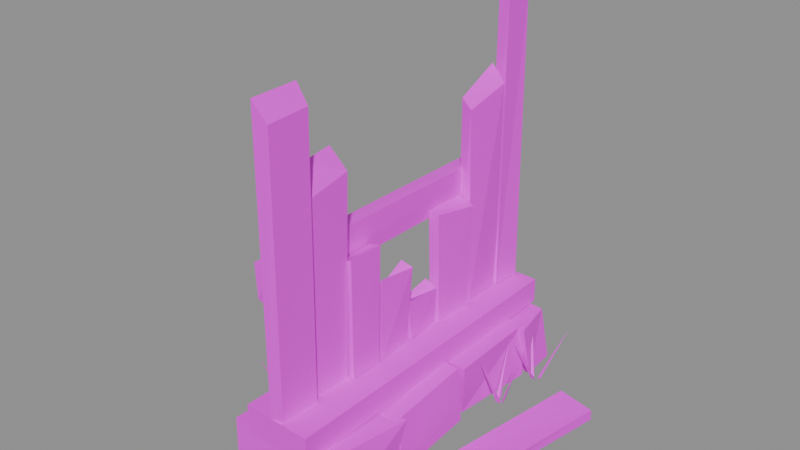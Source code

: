 # Source: wall.wood.low_ruin.3.blend  (saved by Blender 5.2.45; exported with 4.5.12 LTS)
import bpy
from mathutils import Matrix  # noqa: F401  (used for matrix-valued properties, if any)

bpy.ops.wm.read_factory_settings(use_empty=True)
scene = bpy.context.scene
scene.name = 'Scene'

# ---- images (referenced by path relative to the original .blend; pixels are not part of the script)
import os
ASSET_DIR = os.environ.get("B2B_ASSET_DIR", "")  # directory of the original .blend (textures are referenced by path, not embedded)
HERE = os.path.dirname(os.path.abspath(__file__))  # packed textures are extracted next to this script under _unpacked/

def load_image(name, relpath, width, height, colorspace="sRGB"):
    """Load a texture the original file referenced (path relative to the .blend, or extracted next to this script)."""
    p = next((c for c in (os.path.join(HERE, relpath), os.path.join(ASSET_DIR, relpath)) if relpath and os.path.exists(c)), "")
    if p:
        img = bpy.data.images.load(p, check_existing=True)
        img.name = name
    else:  # same state as the original file: an image datablock whose file is absent (Cycles renders it pink)
        img = bpy.data.images.new(name, width, height)
        img.source = "FILE"
        img.filepath = "//" + (relpath or name)
    img.colorspace_settings.name = colorspace
    return img
img_palette_png = load_image('palette.png', 'palette.png', 1024, 1024, 'sRGB')

# ---- materials (node trees are filled in below, after node groups)
mat_palette = bpy.data.materials.new('palette')

# ---- material node trees
mat_palette.use_nodes = True; mat_palette.node_tree.nodes.clear()
_N = mat_palette.node_tree.nodes; _L = mat_palette.node_tree.links
n0 = _N.new('ShaderNodeBsdfPrincipled'); n0.name = 'Principled BSDF'; n0.location = (-200, 100)
n0.inputs[10].default_value = 0.005
n1 = _N.new('ShaderNodeOutputMaterial'); n1.name = 'Material Output'; n1.location = (200, 100)
n2 = _N.new('ShaderNodeTexImage'); n2.name = 'Image Texture'; n2.location = (0, 0)
n2.image = img_palette_png
n2.interpolation = 'Closest'
_L.new(n0.outputs[0], n1.inputs[0])
_L.new(n2.outputs[0], n0.inputs[0])
n1.is_active_output = True

# ---- meshes
me_wall_wood_low_ruin = bpy.data.meshes.new('wall.wood.low_ruin')
me_wall_wood_low_ruin.from_pydata([(-0.1577, -0.495, 0.0005316), (-0.1666, -0.4855, 0.1757), (-0.1623, -0.228, 0.008749), (-0.168, -0.2207, 0.165), (0.1544, -0.476, 0.0), (0.1343, -0.4863, 0.1753), (0.148, -0.2243, 0.0), (0.17, -0.1997, 0.1636), (-0.1513, -0.1925, 0.0), (-0.1636, -0.2208, 0.1752), (-0.1546, 0.07714, 0.0), (-0.1438, 0.08368, 0.1729), (0.1695, -0.204, 0.003737), (0.1543, -0.2238, 0.1649), (0.1549, 0.06071, 0.006164), (0.1423, 0.05665, 0.1782), (-0.1366, 0.09588, 0.00972), (-0.1458, 0.06906, 0.167), (-0.1437, 0.3406, 0.008716), (-0.153, 0.3372, 0.1651), (0.1329, 0.0973, 0.001466), (0.1554, 0.07074, 0.1741), (0.1589, 0.3615, 0.002912), (0.1459, 0.3727, 0.1726), (-0.1617, 0.3642, 0.0), (-0.1479, 0.3664, 0.1773), (-0.1656, 0.5085, 0.0), (-0.1477, 0.505, 0.1784), (0.1682, 0.386, 0.0), (0.1645, 0.3486, 0.168), (0.1597, 0.5001, 0.0007023), (0.1319, 0.4954, 0.1606), (-0.1, -0.4983, 0.1689), (-0.1048, -0.4978, 0.2525), (0.1026, -0.5054, 0.1721), (0.1042, -0.5041, 0.2511), (-0.09598, 0.5002, 0.1725), (-0.09728, 0.5055, 0.2501), (0.096, 0.505, 0.1718), (0.09558, 0.5053, 0.2471), (-0.01643, -0.5014, 0.2487), (-0.0134, -0.5032, 1.096), (-0.01874, -0.3744, 0.2491), (-0.01657, -0.3619, 1.097), (0.01931, -0.4947, 0.2492), (0.02929, -0.4975, 1.044), (0.02146, -0.3752, 0.2492), (0.03049, -0.3743, 1.051), (-0.0211, -0.3571, 0.2467), (-0.02022, -0.353, 0.8935), (-0.03012, -0.2543, 0.2508), (-0.03252, -0.2447, 0.8985), (0.006708, -0.3624, 0.2514), (0.01741, -0.366, 0.8166), (0.009051, -0.247, 0.2488), (0.02123, -0.2425, 0.8454), (-0.005236, -0.2389, 0.2515), (-0.007631, -0.2439, 0.5906), (-0.002891, -0.1444, 0.2465), (-0.007272, -0.1347, 0.5967), (0.02606, -0.242, 0.2539), (0.02833, -0.2444, 0.606), (0.02704, -0.1413, 0.2517), (0.03282, -0.1395, 0.6084), (-0.01791, -0.1265, 0.2509), (-0.01061, -0.131, 0.4264), (-0.01665, -0.01911, 0.252), (-0.006538, -0.009046, 0.4966), (0.02674, -0.1289, 0.2528), (0.02239, -0.1221, 0.4958), (0.01871, -0.01848, 0.2466), (0.02956, -0.005209, 0.4851), (-0.0221, -0.008775, 0.25), (-0.02639, -0.008217, 0.3484), (-0.02434, 0.1183, 0.2475), (-0.01822, 0.1114, 0.3826), (0.02184, 0.003202, 0.252), (0.01942, -0.01046, 0.3739), (0.01276, 0.1143, 0.249), (0.01705, 0.1146, 0.3621), (-0.00785, 0.1207, 0.2493), (-0.01171, 0.1142, 0.5932), (-0.01369, 0.2598, 0.249), (-0.02222, 0.2504, 0.593), (0.01923, 0.1258, 0.2491), (0.01834, 0.1188, 0.5871), (0.02659, 0.248, 0.2485), (0.03143, 0.2608, 0.5676), (-0.01764, 0.26, 0.2513), (-0.02075, 0.2654, 0.8738), (-0.02224, 0.3967, 0.2534), (-0.01968, 0.399, 0.938), (0.02148, 0.2664, 0.2468), (0.01441, 0.2582, 0.8482), (0.01456, 0.4045, 0.2522), (0.02721, 0.3917, 0.8905), (-0.01384, 0.399, 0.2481), (-0.01477, 0.4128, 1.185), (-0.01385, 0.4907, 0.2525), (-0.01021, 0.4941, 1.122), (0.02263, 0.4014, 0.2513), (0.01975, 0.4102, 1.152), (0.03203, 0.4897, 0.2503), (0.01867, 0.501, 1.112), (-0.06207, -0.4752, 0.5681), (-0.06121, -0.4813, 0.6711), (-0.01896, -0.486, 0.5673), (-0.02084, -0.476, 0.67), (-0.06463, 0.4785, 0.5723), (-0.06209, 0.4844, 0.6686), (-0.01373, 0.4838, 0.5694), (-0.01086, 0.4859, 0.6709), (-0.3407, -0.1544, 0.004918), (-0.3488, -0.1578, 0.03321), (-0.215, -0.1312, 0.003714), (-0.2239, -0.1153, 0.0308), (-0.4794, 0.2548, 0.01455), (-0.4749, 0.2601, 0.04557), (-0.3518, 0.2923, 0.0127), (-0.3492, 0.2861, 0.04232), (0.2184, -0.1636, 0.009685), (0.2327, -0.1726, 0.03172), (0.3461, -0.1983, 0.004616), (0.3488, -0.2009, 0.03467), (0.3181, 0.3163, 0.01397), (0.3274, 0.3101, 0.04936), (0.4395, 0.2923, 0.011), (0.439, 0.2908, 0.04307), (-0.2872, -0.03957, 0.008644), (-0.3038, -0.03865, 0.03903), (-0.1584, -0.01234, 0.0003335), (-0.1709, -0.02415, 0.03062), (-0.373, 0.3564, 0.01625), (-0.3609, 0.3575, 0.04939), (-0.2424, 0.3722, 0.01804), (-0.2368, 0.3706, 0.04625), (-0.2292, 0.1067, 0.0), (-0.2346, 0.1227, 0.0), (-0.2376, 0.1128, 0.0), (-0.1839, 0.09394, 0.1093), (-0.2459, 0.1255, 0.0), (-0.2583, 0.114, 0.0), (-0.248, 0.1154, 0.0), (-0.2531, 0.172, 0.1353), (-0.2514, 0.0979, 0.0), (-0.2345, 0.09881, 0.0), (-0.2433, 0.1043, 0.0), (-0.2758, 0.05768, 0.1501), (0.1947, 0.2111, 0.0), (0.1904, 0.2275, 0.0), (0.1867, 0.2178, 0.0), (0.2599, 0.1877, 0.1881), (0.1754, 0.2303, 0.0), (0.1656, 0.2164, 0.0), (0.1753, 0.2199, 0.0), (0.1514, 0.2953, 0.1619), (0.1769, 0.2016, 0.0), (0.1928, 0.2075, 0.0), (0.1828, 0.2102, 0.0), (0.1602, 0.1343, 0.1754), (-0.2361, -0.1376, 0.0), (-0.2487, -0.1263, 0.0), (-0.2464, -0.1364, 0.0), (-0.1539, -0.1177, 0.1927), (-0.2617, -0.131, 0.0), (-0.2641, -0.1478, 0.0), (-0.257, -0.1402, 0.0), (-0.324, -0.07384, 0.2318), (-0.2558, -0.1552, 0.0), (-0.2394, -0.151, 0.0), (-0.2491, -0.1473, 0.0), (-0.2848, -0.2346, 0.1912), (0.2113, 0.3794, 0.0), (0.2014, 0.3932, 0.0), (0.2015, 0.3828, 0.0), (0.2963, 0.3814, 0.2124), (0.1856, 0.3896, 0.0), (0.1826, 0.3729, 0.0), (0.19, 0.3802, 0.0), (0.1249, 0.4491, 0.1912), (0.1864, 0.3678, 0.0), (0.2032, 0.3658, 0.0), (0.1955, 0.3728, 0.0), (0.1304, 0.3039, 0.1836), (-0.2198, -0.2017, 0.0), (-0.2294, -0.1877, 0.0), (-0.2296, -0.1981, 0.0), (-0.1137, -0.2015, 0.2703), (-0.2395, -0.1875, 0.0), (-0.2498, -0.201, 0.0), (-0.2399, -0.1979, 0.0), (-0.2729, -0.08676, 0.268), (-0.2367, -0.2166, 0.0), (-0.2216, -0.2089, 0.0), (-0.2319, -0.2074, 0.0), (-0.2503, -0.3218, 0.2446)], [], [(0, 1, 3, 2), (4, 6, 7, 5), (0, 4, 5, 1), (2, 3, 7, 6), (0, 2, 6, 4), (1, 5, 7, 3), (8, 9, 11, 10), (12, 14, 15, 13), (8, 12, 13, 9), (10, 11, 15, 14), (8, 10, 14, 12), (9, 13, 15, 11), (16, 17, 19, 18), (20, 22, 23, 21), (16, 20, 21, 17), (18, 19, 23, 22), (16, 18, 22, 20), (17, 21, 23, 19), (24, 25, 27, 26), (28, 30, 31, 29), (24, 28, 29, 25), (26, 27, 31, 30), (24, 26, 30, 28), (25, 29, 31, 27), (32, 34, 35, 33), (36, 37, 39, 38), (32, 33, 37, 36), (34, 38, 39, 35), (32, 36, 38, 34), (33, 35, 39, 37), (40, 41, 43, 42), (44, 46, 47, 45), (40, 44, 45, 41), (42, 43, 47, 46), (40, 42, 46, 44), (41, 45, 47, 43), (48, 49, 51, 50), (52, 54, 55, 53), (48, 52, 53, 49), (50, 51, 55, 54), (48, 50, 54, 52), (49, 53, 55, 51), (56, 57, 59, 58), (60, 62, 63, 61), (56, 60, 61, 57), (58, 59, 63, 62), (56, 58, 62, 60), (57, 61, 63, 59), (64, 65, 67, 66), (68, 70, 71, 69), (64, 68, 69, 65), (66, 67, 71, 70), (64, 66, 70, 68), (65, 69, 71, 67), (72, 73, 75, 74), (76, 78, 79, 77), (72, 76, 77, 73), (74, 75, 79, 78), (72, 74, 78, 76), (73, 77, 79, 75), (80, 81, 83, 82), (84, 86, 87, 85), (80, 84, 85, 81), (82, 83, 87, 86), (80, 82, 86, 84), (81, 85, 87, 83), (88, 89, 91, 90), (92, 94, 95, 93), (88, 92, 93, 89), (90, 91, 95, 94), (88, 90, 94, 92), (89, 93, 95, 91), (96, 97, 99, 98), (100, 102, 103, 101), (96, 100, 101, 97), (98, 99, 103, 102), (96, 98, 102, 100), (97, 101, 103, 99), (104, 105, 107, 106), (108, 110, 111, 109), (104, 108, 109, 105), (106, 107, 111, 110), (104, 106, 110, 108), (105, 109, 111, 107), (112, 113, 115, 114), (116, 118, 119, 117), (112, 116, 117, 113), (114, 115, 119, 118), (112, 114, 118, 116), (113, 117, 119, 115), (120, 121, 123, 122), (124, 126, 127, 125), (120, 124, 125, 121), (122, 123, 127, 126), (120, 122, 126, 124), (121, 125, 127, 123), (128, 130, 131, 129), (132, 133, 135, 134), (128, 129, 133, 132), (130, 134, 135, 131), (128, 132, 134, 130), (129, 131, 135, 133), (136, 137, 139), (137, 138, 139), (138, 136, 139), (136, 138, 137), (140, 141, 143), (141, 142, 143), (142, 140, 143), (140, 142, 141), (144, 145, 147), (145, 146, 147), (146, 144, 147), (144, 146, 145), (148, 149, 151), (149, 150, 151), (150, 148, 151), (148, 150, 149), (152, 153, 155), (153, 154, 155), (154, 152, 155), (152, 154, 153), (156, 157, 159), (157, 158, 159), (158, 156, 159), (156, 158, 157), (160, 161, 163), (161, 162, 163), (162, 160, 163), (160, 162, 161), (164, 165, 167), (165, 166, 167), (166, 164, 167), (164, 166, 165), (168, 169, 171), (169, 170, 171), (170, 168, 171), (168, 170, 169), (172, 173, 175), (173, 174, 175), (174, 172, 175), (172, 174, 173), (176, 177, 179), (177, 178, 179), (178, 176, 179), (176, 178, 177), (180, 181, 183), (181, 182, 183), (182, 180, 183), (180, 182, 181), (184, 185, 187), (185, 186, 187), (186, 184, 187), (184, 186, 185), (188, 189, 191), (189, 190, 191), (190, 188, 191), (188, 190, 189), (192, 193, 195), (193, 194, 195), (194, 192, 195), (192, 194, 193)])
_uv = me_wall_wood_low_ruin.uv_layers.new(name='UVMap')
_uv.uv.foreach_set('vector', [0.1875, 0.3889, 0.1875, 0.3889, 0.1875, 0.3889, 0.1875, 0.3889, 0.1875, 0.3889, 0.1875, 0.3889, 0.1875, 0.3889, 0.1875, 0.3889, 0.3125, 0.3889, 0.3125, 0.3889, 0.3125, 0.3889, 0.3125, 0.3889, 0.1875, 0.3889, 0.1875, 0.3889, 0.1875, 0.3889, 0.1875, 0.3889, 0.1875, 0.3889, 0.1875, 0.3889, 0.1875, 0.3889, 0.1875, 0.3889, 0.4375, 0.8333, 0.4375, 0.8333, 0.4375, 0.8333, 0.4375, 0.8333, 0.1875, 0.3889, 0.1875, 0.3889, 0.1875, 0.3889, 0.1875, 0.3889, 0.3125, 0.8333, 0.3125, 0.8333, 0.3125, 0.8333, 0.3125, 0.8333, 0.3125, 0.8333, 0.3125, 0.8333, 0.3125, 0.8333, 0.3125, 0.8333, 0.1875, 0.3889, 0.1875, 0.3889, 0.1875, 0.3889, 0.1875, 0.3889, 0.5625, 0.8333, 0.5625, 0.8333, 0.5625, 0.8333, 0.5625, 0.8333, 0.1875, 0.3889, 0.1875, 0.3889, 0.1875, 0.3889, 0.1875, 0.3889, 0.4375, 0.8333, 0.4375, 0.8333, 0.4375, 0.8333, 0.4375, 0.8333, 0.5625, 0.8333, 0.5625, 0.8333, 0.5625, 0.8333, 0.5625, 0.8333, 0.5625, 0.8333, 0.5625, 0.8333, 0.5625, 0.8333, 0.5625, 0.8333, 0.3125, 0.8333, 0.3125, 0.8333, 0.3125, 0.8333, 0.3125, 0.8333, 0.5625, 0.8333, 0.5625, 0.8333, 0.5625, 0.8333, 0.5625, 0.8333, 0.3125, 0.8333, 0.3125, 0.8333, 0.3125, 0.8333, 0.3125, 0.8333, 0.1875, 0.3889, 0.1875, 0.3889, 0.1875, 0.3889, 0.1875, 0.3889, 0.1875, 0.3889, 0.1875, 0.3889, 0.1875, 0.3889, 0.1875, 0.3889, 0.1875, 0.3889, 0.1875, 0.3889, 0.1875, 0.3889, 0.1875, 0.3889, 0.1875, 0.3889, 0.1875, 0.3889, 0.1875, 0.3889, 0.1875, 0.3889, 0.1875, 0.3889, 0.1875, 0.3889, 0.1875, 0.3889, 0.1875, 0.3889, 0.1875, 0.3889, 0.1875, 0.3889, 0.1875, 0.3889, 0.1875, 0.3889, 0.5625, 0.7222, 0.5625, 0.7222, 0.5625, 0.7222, 0.5625, 0.7222, 0.5625, 0.7222, 0.5625, 0.7222, 0.5625, 0.7222, 0.5625, 0.7222, 0.6875, 0.7222, 0.6875, 0.7222, 0.6875, 0.7222, 0.6875, 0.7222, 0.6875, 0.7222, 0.6875, 0.7222, 0.6875, 0.7222, 0.6875, 0.7222, 0.6875, 0.7222, 0.6875, 0.7222, 0.6875, 0.7222, 0.6875, 0.7222, 0.0625, 0.7222, 0.0625, 0.7222, 0.0625, 0.7222, 0.0625, 0.7222, 0.3125, 0.7222, 0.3125, 0.7222, 0.3125, 0.7222, 0.3125, 0.7222, 0.3125, 0.7222, 0.3125, 0.7222, 0.3125, 0.7222, 0.3125, 0.7222, 0.3125, 0.7222, 0.3125, 0.7222, 0.3125, 0.7222, 0.3125, 0.7222, 0.3125, 0.7222, 0.3125, 0.7222, 0.3125, 0.7222, 0.3125, 0.7222, 0.6875, 0.7222, 0.6875, 0.7222, 0.6875, 0.7222, 0.6875, 0.7222, 0.4375, 0.3889, 0.4375, 0.3889, 0.4375, 0.3889, 0.4375, 0.3889, 0.6875, 0.7222, 0.6875, 0.7222, 0.6875, 0.7222, 0.6875, 0.7222, 0.6875, 0.7222, 0.6875, 0.7222, 0.6875, 0.7222, 0.6875, 0.7222, 0.6875, 0.7222, 0.6875, 0.7222, 0.6875, 0.7222, 0.6875, 0.7222, 0.3125, 0.7222, 0.3125, 0.7222, 0.3125, 0.7222, 0.3125, 0.7222, 0.6875, 0.7222, 0.6875, 0.7222, 0.6875, 0.7222, 0.6875, 0.7222, 0.5625, 0.8333, 0.5625, 0.8333, 0.5625, 0.8333, 0.5625, 0.8333, 0.4375, 0.3889, 0.4375, 0.3889, 0.4375, 0.3889, 0.4375, 0.3889, 0.4375, 0.3889, 0.4375, 0.3889, 0.4375, 0.3889, 0.4375, 0.3889, 0.6875, 0.8333, 0.6875, 0.8333, 0.6875, 0.8333, 0.6875, 0.8333, 0.5625, 0.8333, 0.5625, 0.8333, 0.5625, 0.8333, 0.5625, 0.8333, 0.6875, 0.7222, 0.6875, 0.7222, 0.6875, 0.7222, 0.6875, 0.7222, 0.5625, 0.8333, 0.5625, 0.8333, 0.5625, 0.8333, 0.5625, 0.8333, 0.4375, 0.3889, 0.4375, 0.3889, 0.4375, 0.3889, 0.4375, 0.3889, 0.5625, 0.8333, 0.5625, 0.8333, 0.5625, 0.8333, 0.5625, 0.8333, 0.5625, 0.8333, 0.5625, 0.8333, 0.5625, 0.8333, 0.5625, 0.8333, 0.4375, 0.3889, 0.4375, 0.3889, 0.4375, 0.3889, 0.4375, 0.3889, 0.5625, 0.8333, 0.5625, 0.8333, 0.5625, 0.8333, 0.5625, 0.8333, 0.5625, 0.8333, 0.5625, 0.8333, 0.5625, 0.8333, 0.5625, 0.8333, 0.5625, 0.8333, 0.5625, 0.8333, 0.5625, 0.8333, 0.5625, 0.8333, 0.4375, 0.3889, 0.4375, 0.3889, 0.4375, 0.3889, 0.4375, 0.3889, 0.6875, 0.8333, 0.6875, 0.8333, 0.6875, 0.8333, 0.6875, 0.8333, 0.6875, 0.8333, 0.6875, 0.8333, 0.6875, 0.8333, 0.6875, 0.8333, 0.5625, 0.8333, 0.5625, 0.8333, 0.5625, 0.8333, 0.5625, 0.8333, 0.6875, 0.8333, 0.6875, 0.8333, 0.6875, 0.8333, 0.6875, 0.8333, 0.4375, 0.3889, 0.4375, 0.3889, 0.4375, 0.3889, 0.4375, 0.3889, 0.4375, 0.3889, 0.4375, 0.3889, 0.4375, 0.3889, 0.4375, 0.3889, 0.6875, 0.8333, 0.6875, 0.8333, 0.6875, 0.8333, 0.6875, 0.8333, 0.5625, 0.8333, 0.5625, 0.8333, 0.5625, 0.8333, 0.5625, 0.8333, 0.6875, 0.7222, 0.6875, 0.7222, 0.6875, 0.7222, 0.6875, 0.7222, 0.4375, 0.3889, 0.4375, 0.3889, 0.4375, 0.3889, 0.4375, 0.3889, 0.3125, 0.7222, 0.3125, 0.7222, 0.3125, 0.7222, 0.3125, 0.7222, 0.3125, 0.7222, 0.3125, 0.7222, 0.3125, 0.7222, 0.3125, 0.7222, 0.3125, 0.7222, 0.3125, 0.7222, 0.3125, 0.7222, 0.3125, 0.7222, 0.3125, 0.7222, 0.3125, 0.7222, 0.3125, 0.7222, 0.3125, 0.7222, 0.6875, 0.7222, 0.6875, 0.7222, 0.6875, 0.7222, 0.6875, 0.7222, 0.6875, 0.8333, 0.6875, 0.8333, 0.6875, 0.8333, 0.6875, 0.8333, 0.3125, 0.7222, 0.3125, 0.7222, 0.3125, 0.7222, 0.3125, 0.7222, 0.3125, 0.7222, 0.3125, 0.7222, 0.3125, 0.7222, 0.3125, 0.7222, 0.3125, 0.7222, 0.3125, 0.7222, 0.3125, 0.7222, 0.3125, 0.7222, 0.3125, 0.7222, 0.3125, 0.7222, 0.3125, 0.7222, 0.3125, 0.7222, 0.6875, 0.7222, 0.6875, 0.7222, 0.6875, 0.7222, 0.6875, 0.7222, 0.5625, 0.8333, 0.5625, 0.8333, 0.5625, 0.8333, 0.5625, 0.8333, 0.5625, 0.7222, 0.5625, 0.7222, 0.5625, 0.7222, 0.5625, 0.7222, 0.5625, 0.7222, 0.5625, 0.7222, 0.5625, 0.7222, 0.5625, 0.7222, 0.6875, 0.7222, 0.6875, 0.7222, 0.6875, 0.7222, 0.6875, 0.7222, 0.6875, 0.7222, 0.6875, 0.7222, 0.6875, 0.7222, 0.6875, 0.7222, 0.6875, 0.7222, 0.6875, 0.7222, 0.6875, 0.7222, 0.6875, 0.7222, 0.0625, 0.7222, 0.0625, 0.7222, 0.0625, 0.7222, 0.0625, 0.7222, 0.5625, 0.7222, 0.5625, 0.7222, 0.5625, 0.7222, 0.5625, 0.7222, 0.5625, 0.7222, 0.5625, 0.7222, 0.5625, 0.7222, 0.5625, 0.7222, 0.6875, 0.7222, 0.6875, 0.7222, 0.6875, 0.7222, 0.6875, 0.7222, 0.6875, 0.7222, 0.6875, 0.7222, 0.6875, 0.7222, 0.6875, 0.7222, 0.6875, 0.7222, 0.6875, 0.7222, 0.6875, 0.7222, 0.6875, 0.7222, 0.5625, 0.8333, 0.5625, 0.8333, 0.5625, 0.8333, 0.5625, 0.8333, 0.5625, 0.7222, 0.5625, 0.7222, 0.5625, 0.7222, 0.5625, 0.7222, 0.5625, 0.7222, 0.5625, 0.7222, 0.5625, 0.7222, 0.5625, 0.7222, 0.6875, 0.7222, 0.6875, 0.7222, 0.6875, 0.7222, 0.6875, 0.7222, 0.6875, 0.7222, 0.6875, 0.7222, 0.6875, 0.7222, 0.6875, 0.7222, 0.6875, 0.7222, 0.6875, 0.7222, 0.6875, 0.7222, 0.6875, 0.7222, 0.5625, 0.8333, 0.5625, 0.8333, 0.5625, 0.8333, 0.5625, 0.8333, 0.5625, 0.7222, 0.5625, 0.7222, 0.5625, 0.7222, 0.5625, 0.7222, 0.5625, 0.7222, 0.5625, 0.7222, 0.5625, 0.7222, 0.5625, 0.7222, 0.6875, 0.7222, 0.6875, 0.7222, 0.6875, 0.7222, 0.6875, 0.7222, 0.6875, 0.7222, 0.6875, 0.7222, 0.6875, 0.7222, 0.6875, 0.7222, 0.6875, 0.7222, 0.6875, 0.7222, 0.6875, 0.7222, 0.6875, 0.7222, 0.5625, 0.8333, 0.5625, 0.8333, 0.5625, 0.8333, 0.5625, 0.8333, 0.8125, 0.5, 0.8125, 0.5, 0.8125, 0.5, 0.8125, 0.5, 0.8125, 0.5, 0.8125, 0.5, 0.8125, 0.5, 0.8125, 0.5, 0.8125, 0.5, 0.8125, 0.5, 0.8125, 0.5, 0.8125, 0.5, 0.8125, 0.5, 0.8125, 0.5, 0.8125, 0.5, 0.8125, 0.5, 0.8125, 0.5, 0.8125, 0.5, 0.8125, 0.5, 0.8125, 0.5, 0.8125, 0.5, 0.8125, 0.5, 0.8125, 0.5, 0.8125, 0.5, 0.8125, 0.5, 0.8125, 0.5, 0.8125, 0.5, 0.8125, 0.5, 0.8125, 0.5, 0.8125, 0.5, 0.8125, 0.5, 0.8125, 0.5, 0.8125, 0.5, 0.8125, 0.5, 0.8125, 0.5, 0.8125, 0.5, 0.3125, 0.5, 0.3125, 0.5, 0.3125, 0.5, 0.3125, 0.5, 0.3125, 0.5, 0.3125, 0.5, 0.3125, 0.5, 0.3125, 0.5, 0.3125, 0.5, 0.3125, 0.5, 0.3125, 0.5, 0.3125, 0.5, 0.3125, 0.5, 0.3125, 0.5, 0.3125, 0.5, 0.3125, 0.5, 0.3125, 0.5, 0.3125, 0.5, 0.3125, 0.5, 0.3125, 0.5, 0.3125, 0.5, 0.3125, 0.5, 0.3125, 0.5, 0.3125, 0.5, 0.3125, 0.5, 0.3125, 0.5, 0.3125, 0.5, 0.3125, 0.5, 0.3125, 0.5, 0.3125, 0.5, 0.3125, 0.5, 0.3125, 0.5, 0.3125, 0.5, 0.3125, 0.5, 0.3125, 0.5, 0.3125, 0.5, 0.3125, 0.5, 0.3125, 0.5, 0.3125, 0.5, 0.3125, 0.5, 0.3125, 0.5, 0.3125, 0.5, 0.3125, 0.5, 0.3125, 0.5, 0.3125, 0.5, 0.3125, 0.5, 0.3125, 0.5, 0.3125, 0.5, 0.3125, 0.5, 0.3125, 0.5, 0.3125, 0.5, 0.3125, 0.5, 0.3125, 0.5, 0.3125, 0.5, 0.3125, 0.5, 0.3125, 0.5, 0.3125, 0.5, 0.3125, 0.5, 0.3125, 0.5, 0.3125, 0.5, 0.3125, 0.5, 0.3125, 0.5, 0.3125, 0.5, 0.3125, 0.5, 0.3125, 0.5, 0.3125, 0.5, 0.3125, 0.5, 0.3125, 0.5, 0.3125, 0.5, 0.3125, 0.5, 0.3125, 0.5, 0.3125, 0.5, 0.8125, 0.5, 0.8125, 0.5, 0.8125, 0.5, 0.8125, 0.5, 0.8125, 0.5, 0.8125, 0.5, 0.8125, 0.5, 0.8125, 0.5, 0.8125, 0.5, 0.8125, 0.5, 0.8125, 0.5, 0.8125, 0.5, 0.8125, 0.5, 0.8125, 0.5, 0.8125, 0.5, 0.8125, 0.5, 0.8125, 0.5, 0.8125, 0.5, 0.8125, 0.5, 0.8125, 0.5, 0.8125, 0.5, 0.8125, 0.5, 0.8125, 0.5, 0.8125, 0.5, 0.8125, 0.5, 0.8125, 0.5, 0.8125, 0.5, 0.8125, 0.5, 0.8125, 0.5, 0.8125, 0.5, 0.8125, 0.5, 0.8125, 0.5, 0.8125, 0.5, 0.8125, 0.5, 0.8125, 0.5, 0.8125, 0.5, 0.3125, 0.5, 0.3125, 0.5, 0.3125, 0.5, 0.3125, 0.5, 0.3125, 0.5, 0.3125, 0.5, 0.3125, 0.5, 0.3125, 0.5, 0.3125, 0.5, 0.3125, 0.5, 0.3125, 0.5, 0.3125, 0.5, 0.3125, 0.5, 0.3125, 0.5, 0.3125, 0.5, 0.3125, 0.5, 0.3125, 0.5, 0.3125, 0.5, 0.3125, 0.5, 0.3125, 0.5, 0.3125, 0.5, 0.3125, 0.5, 0.3125, 0.5, 0.3125, 0.5, 0.3125, 0.5, 0.3125, 0.5, 0.3125, 0.5, 0.3125, 0.5, 0.3125, 0.5, 0.3125, 0.5, 0.3125, 0.5, 0.3125, 0.5, 0.3125, 0.5, 0.3125, 0.5, 0.3125, 0.5, 0.3125, 0.5])
me_wall_wood_low_ruin.materials.append(mat_palette)
me_wall_wood_low_ruin.update()

# ---- objects
ob_wall_wood_low_ruin = bpy.data.objects.new('wall.wood.low_ruin', me_wall_wood_low_ruin)

# ---- transforms, parenting, visibility, modifiers, constraints
ob_wall_wood_low_ruin.location = (0.0, 0.0, 0.0)

# ---- collection membership
scene.collection.objects.link(ob_wall_wood_low_ruin)

# ---- scene / render settings (as saved in the file)
scene.frame_start = 1; scene.frame_end = 250; scene.frame_set(1)
scene.render.engine = 'BLENDER_EEVEE_NEXT'
scene.render.bake_bias = 0.0
scene.render.bake_samples = 0
scene.render.compositor_device = 'GPU'
scene.eevee.use_volume_custom_range = False
scene.eevee.fast_gi_thickness_near = 0.1
scene.eevee.fast_gi_thickness_far = 0.0
scene.eevee.ray_tracing_options.screen_trace_thickness = 0.1
bpy.context.view_layer.update()

# ---- added for rendering (the .blend has no active camera and no usable light): camera, sun + grey world if the file has none
cam_auto = bpy.data.cameras.new('AutoCamera')
cam_auto.lens = 50.0
cam_auto.sensor_width = 36.0
cam_auto.clip_end = 1000.0
ob_auto_camera = bpy.data.objects.new('AutoCamera', cam_auto)
scene.collection.objects.link(ob_auto_camera)
ob_auto_camera.location = (1.65473, -2.00806, 1.93217)
ob_auto_camera.rotation_euler = (1.09748, -7.21219e-08, 0.694738)
scene.camera = ob_auto_camera
light_auto_sun = bpy.data.lights.new('AutoSun', 'SUN')
light_auto_sun.energy = 3.0
light_auto_sun.angle = 0.0523599
ob_auto_sun = bpy.data.objects.new('AutoSun', light_auto_sun)
scene.collection.objects.link(ob_auto_sun)
ob_auto_sun.rotation_euler = (0.872665, 0.174533, 0.523599)
if scene.world is None:
    world_auto = bpy.data.worlds.new('AutoWorld')
    world_auto.color = (0.3, 0.3, 0.3)
    scene.world = world_auto
bpy.context.view_layer.update()
